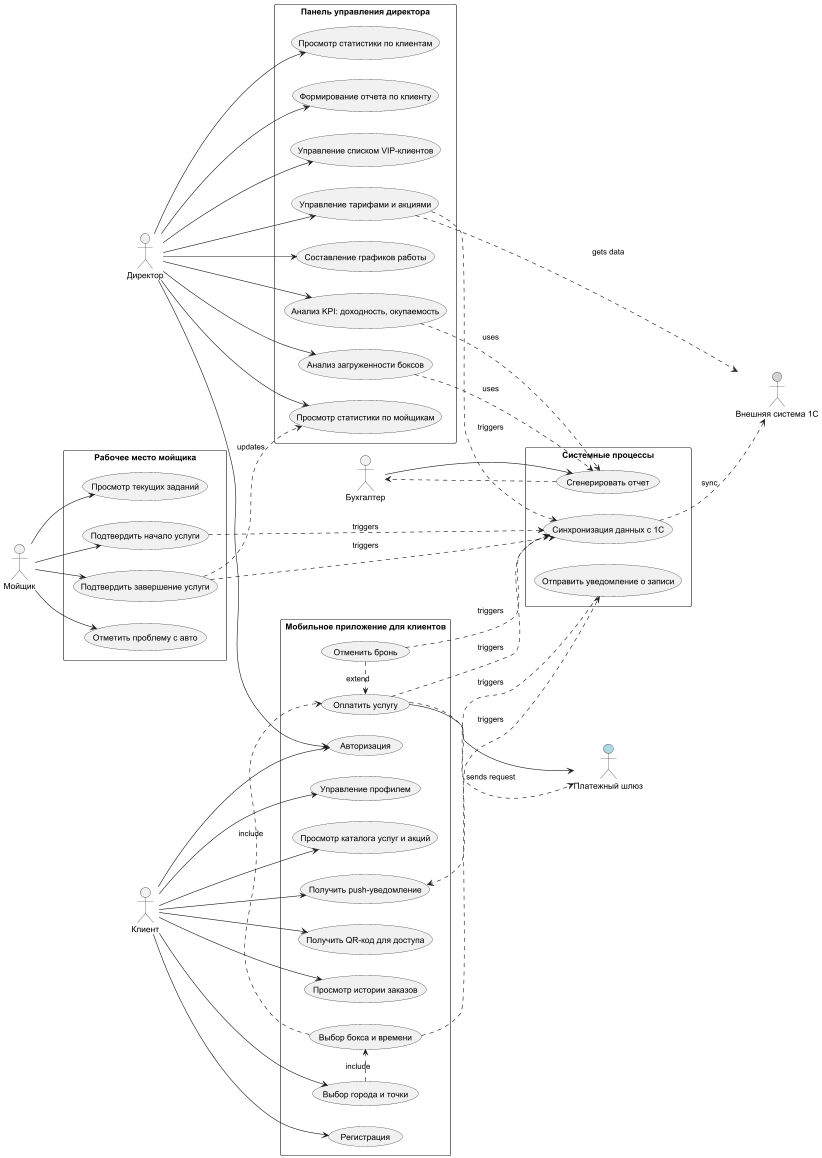

The diagram above was rendered by PlantUML. Its source (embedded in the PNG):
@startuml
left to right direction

actor Клиент
actor Директор
actor Бухгалтер
actor Мойщик
actor "Платежный шлюз" as PaymentGateway #LightBlue
actor "Внешняя система 1С" as 1C #LightGray

rectangle "Мобильное приложение для клиентов" {
  usecase (Регистрация) as UC1
  usecase (Авторизация) as UC2
  usecase (Управление профилем) as UC3

  usecase (Просмотр каталога услуг и акций) as UC4
  usecase (Выбор города и точки) as UC5
  usecase (Выбор бокса и времени) as UC6
  usecase (Оплатить услугу) as UC7
  usecase (Отменить бронь) as UC8
  usecase (Просмотр истории заказов) as UC9

  usecase (Получить QR-код для доступа) as UC10
  usecase (Получить push-уведомление) as UC11

  UC5 .> UC6 : include
  UC6 .> UC7 : include
  UC8 .> UC7 : extend
  UC7 .> PaymentGateway : sends request
}

rectangle "Панель управления директора" {
  usecase (Анализ KPI: доходность, окупаемость) as UCD1
  usecase (Анализ загруженности боксов) as UCD2
  usecase (Просмотр статистики по клиентам) as UCD3
  usecase (Формирование отчета по клиенту) as UCD4
  usecase (Управление списком VIP-клиентов) as UCD5
  usecase (Управление тарифами и акциями) as UCD6
  usecase (Просмотр статистики по мойщикам) as UCD7
  usecase (Составление графиков работы) as UCD8
}

rectangle "Рабочее место мойщика" {
  usecase (Просмотр текущих заданий) as UCW1
  usecase (Подтвердить начало услуги) as UCW2
  usecase (Подтвердить завершение услуги) as UCW3
  usecase (Отметить проблему с авто) as UCW4
}

rectangle "Системные процессы" {
  usecase (Синхронизация данных с 1С) as UCA1
  usecase (Отправить уведомление о записи) as UCA2
  usecase (Сгенерировать отчет) as UCA3
}

Клиент --> UC1
Клиент --> UC2
Клиент --> UC3
Клиент --> UC4
Клиент --> UC5
Клиент --> UC9
Клиент --> UC10
Клиент --> UC11

Директор --> UC2
Директор --> UCD1
Директор --> UCD2
Директор --> UCD3
Директор --> UCD4
Директор --> UCD5
Директор --> UCD6
Директор --> UCD7
Директор --> UCD8

Бухгалтер --> UCA3

Мойщик --> UCW1
Мойщик --> UCW2
Мойщик --> UCW3
Мойщик --> UCW4

' Связи с внешними системами
UC7 --> PaymentGateway
UCD6 ..> 1C : gets data
UCA1 ..> 1C : sync
UCA3 ..> Бухгалтер

' Внутренние системные связи
UC7 ..> UCA1 : triggers
UC8 ..> UCA1 : triggers
UCD6 ..> UCA1 : triggers
UCD2 ..> UCA3 : uses
UCD1 ..> UCA3 : uses

UC6 ..> UCA2 : triggers
UCA2 ..> UC11 : triggers

UCW2 ..> UCA1 : triggers
UCW3 ..> UCA1 : triggers
UCW3 ..> UCD7 : updates

@enduml